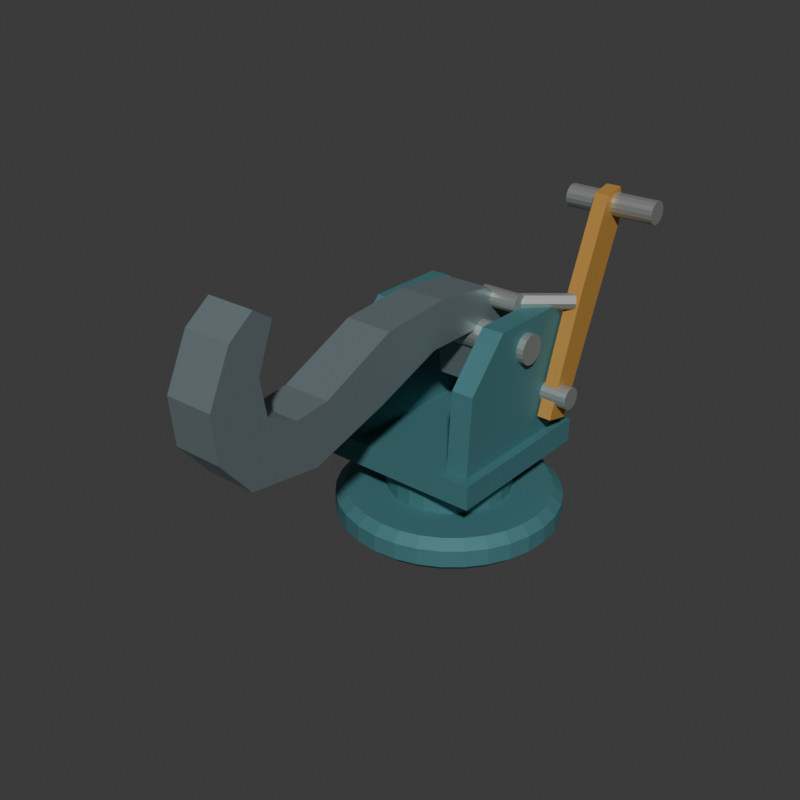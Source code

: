 # Source: source.blend  (saved by Blender 4.3.34; exported with 4.5.12 LTS)
import bpy
from mathutils import Matrix  # noqa: F401  (used for matrix-valued properties, if any)

bpy.ops.wm.read_factory_settings(use_empty=True)
scene = bpy.context.scene
scene.name = 'Scene'

# ---- collections
col_collection = bpy.data.collections.new('Collection'); scene.collection.children.link(col_collection)

# ---- materials (node trees are filled in below, after node groups)
mat_wholehookforgedsteelappearance = bpy.data.materials.new('WholeHookForgedSteelAppearance')
mat_wholehookforgedsteelappearance.diffuse_color = (0.26, 0.33, 0.35, 1.0)
mat_wholepedestalandforkmutedteal = bpy.data.materials.new('WholePedestalAndForkMutedTeal')
mat_wholepedestalandforkmutedteal.diffuse_color = (0.07, 0.22, 0.24, 1.0)
mat_wholeexternaltripleverochre = bpy.data.materials.new('WholeExternalTripLeverOchre')
mat_wholeexternaltripleverochre.diffuse_color = (0.62, 0.33, 0.075, 1.0)
mat_wholepinsandgripsatinsteel = bpy.data.materials.new('WholePinsAndGripSatinSteel')
mat_wholepinsandgripsatinsteel.diffuse_color = (0.48, 0.51, 0.49, 1.0)

# ---- material node trees
mat_wholehookforgedsteelappearance.use_nodes = True; mat_wholehookforgedsteelappearance.node_tree.nodes.clear()
_N = mat_wholehookforgedsteelappearance.node_tree.nodes; _L = mat_wholehookforgedsteelappearance.node_tree.links
n0 = _N.new('ShaderNodeBsdfPrincipled'); n0.name = 'Principled BSDF'; n0.location = (10, 300)
n0.inputs[0].default_value = (0.26, 0.33, 0.35, 1.0)
n0.inputs[1].default_value = 0.65
n0.inputs[2].default_value = 0.55
n1 = _N.new('ShaderNodeOutputMaterial'); n1.name = 'Material Output'; n1.location = (300, 300)
_L.new(n0.outputs[0], n1.inputs[0])
n1.is_active_output = True
mat_wholepedestalandforkmutedteal.use_nodes = True; mat_wholepedestalandforkmutedteal.node_tree.nodes.clear()
_N = mat_wholepedestalandforkmutedteal.node_tree.nodes; _L = mat_wholepedestalandforkmutedteal.node_tree.links
n0 = _N.new('ShaderNodeBsdfPrincipled'); n0.name = 'Principled BSDF'; n0.location = (10, 300)
n0.inputs[0].default_value = (0.07, 0.22, 0.24, 1.0)
n0.inputs[1].default_value = 0.34
n0.inputs[2].default_value = 0.69
n1 = _N.new('ShaderNodeOutputMaterial'); n1.name = 'Material Output'; n1.location = (300, 300)
_L.new(n0.outputs[0], n1.inputs[0])
n1.is_active_output = True
mat_wholeexternaltripleverochre.use_nodes = True; mat_wholeexternaltripleverochre.node_tree.nodes.clear()
_N = mat_wholeexternaltripleverochre.node_tree.nodes; _L = mat_wholeexternaltripleverochre.node_tree.links
n0 = _N.new('ShaderNodeBsdfPrincipled'); n0.name = 'Principled BSDF'; n0.location = (10, 300)
n0.inputs[0].default_value = (0.62, 0.33, 0.075, 1.0)
n0.inputs[1].default_value = 0.42
n0.inputs[2].default_value = 0.62
n1 = _N.new('ShaderNodeOutputMaterial'); n1.name = 'Material Output'; n1.location = (300, 300)
_L.new(n0.outputs[0], n1.inputs[0])
n1.is_active_output = True
mat_wholepinsandgripsatinsteel.use_nodes = True; mat_wholepinsandgripsatinsteel.node_tree.nodes.clear()
_N = mat_wholepinsandgripsatinsteel.node_tree.nodes; _L = mat_wholepinsandgripsatinsteel.node_tree.links
n0 = _N.new('ShaderNodeBsdfPrincipled'); n0.name = 'Principled BSDF'; n0.location = (10, 300)
n0.inputs[0].default_value = (0.48, 0.51, 0.49, 1.0)
n0.inputs[1].default_value = 0.7
n0.inputs[2].default_value = 0.43
n1 = _N.new('ShaderNodeOutputMaterial'); n1.name = 'Material Output'; n1.location = (300, 300)
_L.new(n0.outputs[0], n1.inputs[0])
n1.is_active_output = True

# ---- world
world_world = bpy.data.worlds.new('World'); scene.world = world_world
world_world.use_nodes = True; world_world.node_tree.nodes.clear()
_N = world_world.node_tree.nodes; _L = world_world.node_tree.links
n0 = _N.new('ShaderNodeOutputWorld'); n0.name = 'World Output'; n0.location = (300, 300)
n1 = _N.new('ShaderNodeBackground'); n1.name = 'Background'; n1.location = (10, 300)
n1.inputs[0].default_value = (0.05088, 0.05088, 0.05088, 1.0)
_L.new(n1.outputs[0], n0.inputs[0])
n0.is_active_output = True
world_world.color = (0.05088, 0.05088, 0.05088)
world_world.sun_shadow_jitter_overblur = 0.0

# ---- meshes
me_wholebroadcirculargroundplatemesh = bpy.data.meshes.new('WholeBroadCircularGroundPlateMesh')
me_wholebroadcirculargroundplatemesh.from_pydata([(-0.04, 0.425, 0.0), (0.47, 0.425, 0.0), (0.4602, 0.5245, 0.0), (0.4312, 0.6202, 0.0), (0.384, 0.7083, 0.0), (0.3206, 0.7856, 0.0), (0.2433, 0.849, 0.0), (0.1552, 0.8962, 0.0), (0.0595, 0.9252, 0.0), (-0.04, 0.935, 0.0), (-0.1395, 0.9252, 0.0), (-0.2352, 0.8962, 0.0), (-0.3233, 0.849, 0.0), (-0.4006, 0.7856, 0.0), (-0.464, 0.7083, 0.0), (-0.5112, 0.6202, 0.0), (-0.5402, 0.5245, 0.0), (-0.55, 0.425, 0.0), (-0.5402, 0.3255, 0.0), (-0.5112, 0.2298, 0.0), (-0.464, 0.1417, 0.0), (-0.4006, 0.06438, 0.0), (-0.3233, 0.0009505, 0.0), (-0.2352, -0.04618, 0.0), (-0.1395, -0.0752, 0.0), (-0.04, -0.085, 0.0), (0.0595, -0.0752, 0.0), (0.1552, -0.04618, 0.0), (0.2433, 0.0009505, 0.0), (0.3206, 0.06438, 0.0), (0.384, 0.1417, 0.0), (0.4312, 0.2298, 0.0), (0.4602, 0.3255, 0.0), (0.52, 0.425, 0.045), (0.5092, 0.5343, 0.045), (0.4774, 0.6393, 0.045), (0.4256, 0.7361, 0.045), (0.356, 0.821, 0.045), (0.2711, 0.8906, 0.045), (0.1743, 0.9424, 0.045), (0.06925, 0.9742, 0.045), (-0.04, 0.985, 0.045), (-0.1493, 0.9742, 0.045), (-0.2543, 0.9424, 0.045), (-0.3511, 0.8906, 0.045), (-0.436, 0.821, 0.045), (-0.5056, 0.7361, 0.045), (-0.5574, 0.6393, 0.045), (-0.5892, 0.5343, 0.045), (-0.6, 0.425, 0.045), (-0.5892, 0.3157, 0.045), (-0.5574, 0.2107, 0.045), (-0.5056, 0.1139, 0.045), (-0.436, 0.02902, 0.045), (-0.3511, -0.04062, 0.045), (-0.2543, -0.09237, 0.045), (-0.1493, -0.1242, 0.045), (-0.04, -0.135, 0.045), (0.06925, -0.1242, 0.045), (0.1743, -0.09237, 0.045), (0.2711, -0.04062, 0.045), (0.356, 0.02902, 0.045), (0.4256, 0.1139, 0.045), (0.4774, 0.2107, 0.045), (0.5092, 0.3157, 0.045), (0.52, 0.425, 0.13), (0.5092, 0.5343, 0.13), (0.4774, 0.6393, 0.13), (0.4256, 0.7361, 0.13), (0.356, 0.821, 0.13), (0.2711, 0.8906, 0.13), (0.1743, 0.9424, 0.13), (0.06925, 0.9742, 0.13), (-0.04, 0.985, 0.13), (-0.1493, 0.9742, 0.13), (-0.2543, 0.9424, 0.13), (-0.3511, 0.8906, 0.13), (-0.436, 0.821, 0.13), (-0.5056, 0.7361, 0.13), (-0.5574, 0.6393, 0.13), (-0.5892, 0.5343, 0.13), (-0.6, 0.425, 0.13), (-0.5892, 0.3157, 0.13), (-0.5574, 0.2107, 0.13), (-0.5056, 0.1139, 0.13), (-0.436, 0.02902, 0.13), (-0.3511, -0.04062, 0.13), (-0.2543, -0.09237, 0.13), (-0.1493, -0.1242, 0.13), (-0.04, -0.135, 0.13), (0.06925, -0.1242, 0.13), (0.1743, -0.09237, 0.13), (0.2711, -0.04062, 0.13), (0.356, 0.02902, 0.13), (0.4256, 0.1139, 0.13), (0.4774, 0.2107, 0.13), (0.5092, 0.3157, 0.13), (0.47, 0.425, 0.17), (0.4602, 0.5245, 0.17), (0.4312, 0.6202, 0.17), (0.384, 0.7083, 0.17), (0.3206, 0.7856, 0.17), (0.2433, 0.849, 0.17), (0.1552, 0.8962, 0.17), (0.0595, 0.9252, 0.17), (-0.04, 0.935, 0.17), (-0.1395, 0.9252, 0.17), (-0.2352, 0.8962, 0.17), (-0.3233, 0.849, 0.17), (-0.4006, 0.7856, 0.17), (-0.464, 0.7083, 0.17), (-0.5112, 0.6202, 0.17), (-0.5402, 0.5245, 0.17), (-0.55, 0.425, 0.17), (-0.5402, 0.3255, 0.17), (-0.5112, 0.2298, 0.17), (-0.464, 0.1417, 0.17), (-0.4006, 0.06438, 0.17), (-0.3233, 0.0009505, 0.17), (-0.2352, -0.04618, 0.17), (-0.1395, -0.0752, 0.17), (-0.04, -0.085, 0.17), (0.0595, -0.0752, 0.17), (0.1552, -0.04618, 0.17), (0.2433, 0.0009505, 0.17), (0.3206, 0.06438, 0.17), (0.384, 0.1417, 0.17), (0.4312, 0.2298, 0.17), (0.4602, 0.3255, 0.17), (-0.04, 0.425, 0.17)], [], [(0, 2, 1), (0, 3, 2), (0, 4, 3), (0, 5, 4), (0, 6, 5), (0, 7, 6), (0, 8, 7), (0, 9, 8), (0, 10, 9), (0, 11, 10), (0, 12, 11), (0, 13, 12), (0, 14, 13), (0, 15, 14), (0, 16, 15), (0, 17, 16), (0, 18, 17), (0, 19, 18), (0, 20, 19), (0, 21, 20), (0, 22, 21), (0, 23, 22), (0, 24, 23), (0, 25, 24), (0, 26, 25), (0, 27, 26), (0, 28, 27), (0, 29, 28), (0, 30, 29), (0, 31, 30), (0, 32, 31), (0, 1, 32), (1, 34, 33), (1, 2, 34), (2, 35, 34), (2, 3, 35), (3, 36, 35), (3, 4, 36), (4, 37, 36), (4, 5, 37), (5, 38, 37), (5, 6, 38), (6, 39, 38), (6, 7, 39), (7, 40, 39), (7, 8, 40), (8, 41, 40), (8, 9, 41), (9, 42, 41), (9, 10, 42), (10, 43, 42), (10, 11, 43), (11, 44, 43), (11, 12, 44), (12, 45, 44), (12, 13, 45), (13, 46, 45), (13, 14, 46), (14, 47, 46), (14, 15, 47), (15, 48, 47), (15, 16, 48), (16, 49, 48), (16, 17, 49), (17, 50, 49), (17, 18, 50), (18, 51, 50), (18, 19, 51), (19, 52, 51), (19, 20, 52), (20, 53, 52), (20, 21, 53), (21, 54, 53), (21, 22, 54), (22, 55, 54), (22, 23, 55), (23, 56, 55), (23, 24, 56), (24, 57, 56), (24, 25, 57), (25, 58, 57), (25, 26, 58), (26, 59, 58), (26, 27, 59), (27, 60, 59), (27, 28, 60), (28, 61, 60), (28, 29, 61), (29, 62, 61), (29, 30, 62), (30, 63, 62), (30, 31, 63), (31, 64, 63), (31, 32, 64), (32, 33, 64), (32, 1, 33), (33, 66, 65), (33, 34, 66), (34, 67, 66), (34, 35, 67), (35, 68, 67), (35, 36, 68), (36, 69, 68), (36, 37, 69), (37, 70, 69), (37, 38, 70), (38, 71, 70), (38, 39, 71), (39, 72, 71), (39, 40, 72), (40, 73, 72), (40, 41, 73), (41, 74, 73), (41, 42, 74), (42, 75, 74), (42, 43, 75), (43, 76, 75), (43, 44, 76), (44, 77, 76), (44, 45, 77), (45, 78, 77), (45, 46, 78), (46, 79, 78), (46, 47, 79), (47, 80, 79), (47, 48, 80), (48, 81, 80), (48, 49, 81), (49, 82, 81), (49, 50, 82), (50, 83, 82), (50, 51, 83), (51, 84, 83), (51, 52, 84), (52, 85, 84), (52, 53, 85), (53, 86, 85), (53, 54, 86), (54, 87, 86), (54, 55, 87), (55, 88, 87), (55, 56, 88), (56, 89, 88), (56, 57, 89), (57, 90, 89), (57, 58, 90), (58, 91, 90), (58, 59, 91), (59, 92, 91), (59, 60, 92), (60, 93, 92), (60, 61, 93), (61, 94, 93), (61, 62, 94), (62, 95, 94), (62, 63, 95), (63, 96, 95), (63, 64, 96), (64, 65, 96), (64, 33, 65), (65, 98, 97), (65, 66, 98), (66, 99, 98), (66, 67, 99), (67, 100, 99), (67, 68, 100), (68, 101, 100), (68, 69, 101), (69, 102, 101), (69, 70, 102), (70, 103, 102), (70, 71, 103), (71, 104, 103), (71, 72, 104), (72, 105, 104), (72, 73, 105), (73, 106, 105), (73, 74, 106), (74, 107, 106), (74, 75, 107), (75, 108, 107), (75, 76, 108), (76, 109, 108), (76, 77, 109), (77, 110, 109), (77, 78, 110), (78, 111, 110), (78, 79, 111), (79, 112, 111), (79, 80, 112), (80, 113, 112), (80, 81, 113), (81, 114, 113), (81, 82, 114), (82, 115, 114), (82, 83, 115), (83, 116, 115), (83, 84, 116), (84, 117, 116), (84, 85, 117), (85, 118, 117), (85, 86, 118), (86, 119, 118), (86, 87, 119), (87, 120, 119), (87, 88, 120), (88, 121, 120), (88, 89, 121), (89, 122, 121), (89, 90, 122), (90, 123, 122), (90, 91, 123), (91, 124, 123), (91, 92, 124), (92, 125, 124), (92, 93, 125), (93, 126, 125), (93, 94, 126), (94, 127, 126), (94, 95, 127), (95, 128, 127), (95, 96, 128), (96, 97, 128), (96, 65, 97), (97, 98, 129), (98, 99, 129), (99, 100, 129), (100, 101, 129), (101, 102, 129), (102, 103, 129), (103, 104, 129), (104, 105, 129), (105, 106, 129), (106, 107, 129), (107, 108, 129), (108, 109, 129), (109, 110, 129), (110, 111, 129), (111, 112, 129), (112, 113, 129), (113, 114, 129), (114, 115, 129), (115, 116, 129), (116, 117, 129), (117, 118, 129), (118, 119, 129), (119, 120, 129), (120, 121, 129), (121, 122, 129), (122, 123, 129), (123, 124, 129), (124, 125, 129), (125, 126, 129), (126, 127, 129), (127, 128, 129), (128, 97, 129)])
me_wholebroadcirculargroundplatemesh.polygons.foreach_set('material_index', [1, 1, 1, 1, 1, 1, 1, 1, 1, 1, 1, 1, 1, 1, 1, 1, 1, 1, 1, 1, 1, 1, 1, 1, 1, 1, 1, 1, 1, 1, 1, 1, 1, 1, 1, 1, 1, 1, 1, 1, 1, 1, 1, 1, 1, 1, 1, 1, 1, 1, 1, 1, 1, 1, 1, 1, 1, 1, 1, 1, 1, 1, 1, 1, 1, 1, 1, 1, 1, 1, 1, 1, 1, 1, 1, 1, 1, 1, 1, 1, 1, 1, 1, 1, 1, 1, 1, 1, 1, 1, 1, 1, 1, 1, 1, 1, 1, 1, 1, 1, 1, 1, 1, 1, 1, 1, 1, 1, 1, 1, 1, 1, 1, 1, 1, 1, 1, 1, 1, 1, 1, 1, 1, 1, 1, 1, 1, 1, 1, 1, 1, 1, 1, 1, 1, 1, 1, 1, 1, 1, 1, 1, 1, 1, 1, 1, 1, 1, 1, 1, 1, 1, 1, 1, 1, 1, 1, 1, 1, 1, 1, 1, 1, 1, 1, 1, 1, 1, 1, 1, 1, 1, 1, 1, 1, 1, 1, 1, 1, 1, 1, 1, 1, 1, 1, 1, 1, 1, 1, 1, 1, 1, 1, 1, 1, 1, 1, 1, 1, 1, 1, 1, 1, 1, 1, 1, 1, 1, 1, 1, 1, 1, 1, 1, 1, 1, 1, 1, 1, 1, 1, 1, 1, 1, 1, 1, 1, 1, 1, 1, 1, 1, 1, 1, 1, 1, 1, 1, 1, 1, 1, 1, 1, 1, 1, 1, 1, 1, 1, 1, 1, 1, 1, 1, 1, 1])
me_wholebroadcirculargroundplatemesh.materials.append(mat_wholehookforgedsteelappearance)
me_wholebroadcirculargroundplatemesh.materials.append(mat_wholepedestalandforkmutedteal)
me_wholebroadcirculargroundplatemesh.materials.append(mat_wholeexternaltripleverochre)
me_wholebroadcirculargroundplatemesh.materials.append(mat_wholepinsandgripsatinsteel)
me_wholebroadcirculargroundplatemesh.update()
me_wholeraisedpedestalneckmesh = bpy.data.meshes.new('WholeRaisedPedestalNeckMesh')
me_wholeraisedpedestalneckmesh.from_pydata([(-0.04, 0.425, 0.15), (0.27, 0.425, 0.15), (0.2594, 0.5052, 0.15), (0.2285, 0.58, 0.15), (0.1792, 0.6442, 0.15), (0.115, 0.6935, 0.15), (0.04023, 0.7244, 0.15), (-0.04, 0.735, 0.15), (-0.1202, 0.7244, 0.15), (-0.195, 0.6935, 0.15), (-0.2592, 0.6442, 0.15), (-0.3085, 0.58, 0.15), (-0.3394, 0.5052, 0.15), (-0.35, 0.425, 0.15), (-0.3394, 0.3448, 0.15), (-0.3085, 0.27, 0.15), (-0.2592, 0.2058, 0.15), (-0.195, 0.1565, 0.15), (-0.1202, 0.1256, 0.15), (-0.04, 0.115, 0.15), (0.04023, 0.1256, 0.15), (0.115, 0.1565, 0.15), (0.1792, 0.2058, 0.15), (0.2285, 0.27, 0.15), (0.2594, 0.3448, 0.15), (0.27, 0.425, 0.35), (0.2594, 0.5052, 0.35), (0.2285, 0.58, 0.35), (0.1792, 0.6442, 0.35), (0.115, 0.6935, 0.35), (0.04023, 0.7244, 0.35), (-0.04, 0.735, 0.35), (-0.1202, 0.7244, 0.35), (-0.195, 0.6935, 0.35), (-0.2592, 0.6442, 0.35), (-0.3085, 0.58, 0.35), (-0.3394, 0.5052, 0.35), (-0.35, 0.425, 0.35), (-0.3394, 0.3448, 0.35), (-0.3085, 0.27, 0.35), (-0.2592, 0.2058, 0.35), (-0.195, 0.1565, 0.35), (-0.1202, 0.1256, 0.35), (-0.04, 0.115, 0.35), (0.04023, 0.1256, 0.35), (0.115, 0.1565, 0.35), (0.1792, 0.2058, 0.35), (0.2285, 0.27, 0.35), (0.2594, 0.3448, 0.35), (0.34, 0.425, 0.4), (0.3271, 0.5234, 0.4), (0.2891, 0.615, 0.4), (0.2287, 0.6937, 0.4), (0.15, 0.7541, 0.4), (0.05835, 0.7921, 0.4), (-0.04, 0.805, 0.4), (-0.1384, 0.7921, 0.4), (-0.23, 0.7541, 0.4), (-0.3087, 0.6937, 0.4), (-0.3691, 0.615, 0.4), (-0.4071, 0.5234, 0.4), (-0.42, 0.425, 0.4), (-0.4071, 0.3266, 0.4), (-0.3691, 0.235, 0.4), (-0.3087, 0.1563, 0.4), (-0.23, 0.09591, 0.4), (-0.1384, 0.05795, 0.4), (-0.04, 0.045, 0.4), (0.05835, 0.05795, 0.4), (0.15, 0.09591, 0.4), (0.2287, 0.1563, 0.4), (0.2891, 0.235, 0.4), (0.3271, 0.3266, 0.4), (-0.04, 0.425, 0.4)], [], [(0, 2, 1), (0, 3, 2), (0, 4, 3), (0, 5, 4), (0, 6, 5), (0, 7, 6), (0, 8, 7), (0, 9, 8), (0, 10, 9), (0, 11, 10), (0, 12, 11), (0, 13, 12), (0, 14, 13), (0, 15, 14), (0, 16, 15), (0, 17, 16), (0, 18, 17), (0, 19, 18), (0, 20, 19), (0, 21, 20), (0, 22, 21), (0, 23, 22), (0, 24, 23), (0, 1, 24), (1, 26, 25), (1, 2, 26), (2, 27, 26), (2, 3, 27), (3, 28, 27), (3, 4, 28), (4, 29, 28), (4, 5, 29), (5, 30, 29), (5, 6, 30), (6, 31, 30), (6, 7, 31), (7, 32, 31), (7, 8, 32), (8, 33, 32), (8, 9, 33), (9, 34, 33), (9, 10, 34), (10, 35, 34), (10, 11, 35), (11, 36, 35), (11, 12, 36), (12, 37, 36), (12, 13, 37), (13, 38, 37), (13, 14, 38), (14, 39, 38), (14, 15, 39), (15, 40, 39), (15, 16, 40), (16, 41, 40), (16, 17, 41), (17, 42, 41), (17, 18, 42), (18, 43, 42), (18, 19, 43), (19, 44, 43), (19, 20, 44), (20, 45, 44), (20, 21, 45), (21, 46, 45), (21, 22, 46), (22, 47, 46), (22, 23, 47), (23, 48, 47), (23, 24, 48), (24, 25, 48), (24, 1, 25), (25, 50, 49), (25, 26, 50), (26, 51, 50), (26, 27, 51), (27, 52, 51), (27, 28, 52), (28, 53, 52), (28, 29, 53), (29, 54, 53), (29, 30, 54), (30, 55, 54), (30, 31, 55), (31, 56, 55), (31, 32, 56), (32, 57, 56), (32, 33, 57), (33, 58, 57), (33, 34, 58), (34, 59, 58), (34, 35, 59), (35, 60, 59), (35, 36, 60), (36, 61, 60), (36, 37, 61), (37, 62, 61), (37, 38, 62), (38, 63, 62), (38, 39, 63), (39, 64, 63), (39, 40, 64), (40, 65, 64), (40, 41, 65), (41, 66, 65), (41, 42, 66), (42, 67, 66), (42, 43, 67), (43, 68, 67), (43, 44, 68), (44, 69, 68), (44, 45, 69), (45, 70, 69), (45, 46, 70), (46, 71, 70), (46, 47, 71), (47, 72, 71), (47, 48, 72), (48, 49, 72), (48, 25, 49), (49, 50, 73), (50, 51, 73), (51, 52, 73), (52, 53, 73), (53, 54, 73), (54, 55, 73), (55, 56, 73), (56, 57, 73), (57, 58, 73), (58, 59, 73), (59, 60, 73), (60, 61, 73), (61, 62, 73), (62, 63, 73), (63, 64, 73), (64, 65, 73), (65, 66, 73), (66, 67, 73), (67, 68, 73), (68, 69, 73), (69, 70, 73), (70, 71, 73), (71, 72, 73), (72, 49, 73)])
me_wholeraisedpedestalneckmesh.polygons.foreach_set('material_index', [1, 1, 1, 1, 1, 1, 1, 1, 1, 1, 1, 1, 1, 1, 1, 1, 1, 1, 1, 1, 1, 1, 1, 1, 1, 1, 1, 1, 1, 1, 1, 1, 1, 1, 1, 1, 1, 1, 1, 1, 1, 1, 1, 1, 1, 1, 1, 1, 1, 1, 1, 1, 1, 1, 1, 1, 1, 1, 1, 1, 1, 1, 1, 1, 1, 1, 1, 1, 1, 1, 1, 1, 1, 1, 1, 1, 1, 1, 1, 1, 1, 1, 1, 1, 1, 1, 1, 1, 1, 1, 1, 1, 1, 1, 1, 1, 1, 1, 1, 1, 1, 1, 1, 1, 1, 1, 1, 1, 1, 1, 1, 1, 1, 1, 1, 1, 1, 1, 1, 1, 1, 1, 1, 1, 1, 1, 1, 1, 1, 1, 1, 1, 1, 1, 1, 1, 1, 1, 1, 1, 1, 1, 1, 1])
me_wholeraisedpedestalneckmesh.materials.append(mat_wholehookforgedsteelappearance)
me_wholeraisedpedestalneckmesh.materials.append(mat_wholepedestalandforkmutedteal)
me_wholeraisedpedestalneckmesh.materials.append(mat_wholeexternaltripleverochre)
me_wholeraisedpedestalneckmesh.materials.append(mat_wholepinsandgripsatinsteel)
me_wholeraisedpedestalneckmesh.update()
me_wholeforkcrossbasemesh = bpy.data.meshes.new('WholeForkCrossBaseMesh')
me_wholeforkcrossbasemesh.from_pydata([(-0.44, 0.025, 0.35), (0.36, 0.025, 0.35), (-0.44, 0.855, 0.35), (0.36, 0.855, 0.35), (-0.44, 0.025, 0.47), (0.36, 0.025, 0.47), (-0.44, 0.855, 0.47), (0.36, 0.855, 0.47)], [], [(0, 2, 3), (0, 3, 1), (4, 5, 7), (4, 7, 6), (0, 1, 5), (0, 5, 4), (2, 6, 7), (2, 7, 3), (0, 4, 6), (0, 6, 2), (1, 3, 7), (1, 7, 5)])
me_wholeforkcrossbasemesh.polygons.foreach_set('material_index', [1, 1, 1, 1, 1, 1, 1, 1, 1, 1, 1, 1])
me_wholeforkcrossbasemesh.materials.append(mat_wholehookforgedsteelappearance)
me_wholeforkcrossbasemesh.materials.append(mat_wholepedestalandforkmutedteal)
me_wholeforkcrossbasemesh.materials.append(mat_wholeexternaltripleverochre)
me_wholeforkcrossbasemesh.materials.append(mat_wholepinsandgripsatinsteel)
me_wholeforkcrossbasemesh.update()
me_wholerootedforkcheekleftmesh = bpy.data.meshes.new('WholeRootedForkCheekLeftMesh')
me_wholerootedforkcheekleftmesh.from_pydata([(-0.395, 0.075, 0.43), (-0.395, 0.785, 0.43), (-0.395, 0.855, 0.61), (-0.395, 0.855, 0.91), (-0.395, 0.725, 1.09), (-0.395, 0.315, 1.09), (-0.395, 0.105, 0.86), (-0.285, 0.075, 0.43), (-0.285, 0.785, 0.43), (-0.285, 0.855, 0.61), (-0.285, 0.855, 0.91), (-0.285, 0.725, 1.09), (-0.285, 0.315, 1.09), (-0.285, 0.105, 0.86)], [], [(6, 1, 0), (8, 13, 7), (6, 2, 1), (9, 13, 8), (6, 3, 2), (10, 13, 9), (6, 4, 3), (11, 13, 10), (4, 6, 5), (13, 11, 12), (0, 1, 8), (0, 8, 7), (1, 2, 9), (1, 9, 8), (2, 3, 10), (2, 10, 9), (3, 4, 11), (3, 11, 10), (4, 5, 12), (4, 12, 11), (5, 6, 13), (5, 13, 12), (6, 0, 7), (6, 7, 13)])
me_wholerootedforkcheekleftmesh.polygons.foreach_set('material_index', [1, 1, 1, 1, 1, 1, 1, 1, 1, 1, 1, 1, 1, 1, 1, 1, 1, 1, 1, 1, 1, 1, 1, 1])
me_wholerootedforkcheekleftmesh.materials.append(mat_wholehookforgedsteelappearance)
me_wholerootedforkcheekleftmesh.materials.append(mat_wholepedestalandforkmutedteal)
me_wholerootedforkcheekleftmesh.materials.append(mat_wholeexternaltripleverochre)
me_wholerootedforkcheekleftmesh.materials.append(mat_wholepinsandgripsatinsteel)
me_wholerootedforkcheekleftmesh.update()
me_wholerootedforkcheekrightmesh = bpy.data.meshes.new('WholeRootedForkCheekRightMesh')
me_wholerootedforkcheekrightmesh.from_pydata([(0.205, 0.075, 0.43), (0.205, 0.785, 0.43), (0.205, 0.855, 0.61), (0.205, 0.855, 0.91), (0.205, 0.725, 1.09), (0.205, 0.315, 1.09), (0.205, 0.105, 0.86), (0.315, 0.075, 0.43), (0.315, 0.785, 0.43), (0.315, 0.855, 0.61), (0.315, 0.855, 0.91), (0.315, 0.725, 1.09), (0.315, 0.315, 1.09), (0.315, 0.105, 0.86)], [], [(6, 1, 0), (8, 13, 7), (6, 2, 1), (9, 13, 8), (6, 3, 2), (10, 13, 9), (6, 4, 3), (11, 13, 10), (4, 6, 5), (13, 11, 12), (0, 1, 8), (0, 8, 7), (1, 2, 9), (1, 9, 8), (2, 3, 10), (2, 10, 9), (3, 4, 11), (3, 11, 10), (4, 5, 12), (4, 12, 11), (5, 6, 13), (5, 13, 12), (6, 0, 7), (6, 7, 13)])
me_wholerootedforkcheekrightmesh.polygons.foreach_set('material_index', [1, 1, 1, 1, 1, 1, 1, 1, 1, 1, 1, 1, 1, 1, 1, 1, 1, 1, 1, 1, 1, 1, 1, 1])
me_wholerootedforkcheekrightmesh.materials.append(mat_wholehookforgedsteelappearance)
me_wholerootedforkcheekrightmesh.materials.append(mat_wholepedestalandforkmutedteal)
me_wholerootedforkcheekrightmesh.materials.append(mat_wholeexternaltripleverochre)
me_wholerootedforkcheekrightmesh.materials.append(mat_wholepinsandgripsatinsteel)
me_wholerootedforkcheekrightmesh.update()
me_wholebroadreturninghookmesh = bpy.data.meshes.new('WholeBroadReturningHookMesh')
me_wholebroadreturninghookmesh.from_pydata([(-0.155, 0.495, 0.7), (-0.155, 0.645, 0.76), (-0.155, 0.765, 0.91), (-0.155, 0.745, 1.04), (-0.155, 0.525, 1.18), (-0.155, 0.195, 1.22), (-0.155, -0.155, 1.19), (-0.155, -0.535, 1.02), (-0.155, -0.705, 1.0), (-0.155, -0.855, 1.08), (-0.155, -0.885, 1.25), (-0.155, -0.805, 1.46), (-0.155, -0.895, 1.52), (-0.155, -1.015, 1.43), (-0.155, -1.125, 1.2), (-0.155, -1.105, 0.98), (-0.155, -0.955, 0.8), (-0.155, -0.605, 0.75), (-0.155, -0.205, 0.87), (-0.155, 0.145, 1.0), (-0.155, 0.445, 1.0), (0.075, 0.495, 0.7), (0.075, 0.645, 0.76), (0.075, 0.765, 0.91), (0.075, 0.745, 1.04), (0.075, 0.525, 1.18), (0.075, 0.195, 1.22), (0.075, -0.155, 1.19), (0.075, -0.535, 1.02), (0.075, -0.705, 1.0), (0.075, -0.855, 1.08), (0.075, -0.885, 1.25), (0.075, -0.805, 1.46), (0.075, -0.895, 1.52), (0.075, -1.015, 1.43), (0.075, -1.125, 1.2), (0.075, -1.105, 0.98), (0.075, -0.955, 0.8), (0.075, -0.605, 0.75), (0.075, -0.205, 0.87), (0.075, 0.145, 1.0), (0.075, 0.445, 1.0)], [], [(20, 1, 0), (22, 41, 21), (20, 2, 1), (23, 41, 22), (20, 3, 2), (24, 41, 23), (20, 4, 3), (25, 41, 24), (20, 5, 4), (26, 41, 25), (20, 6, 5), (27, 41, 26), (20, 7, 6), (28, 41, 27), (10, 12, 11), (33, 31, 32), (10, 13, 12), (34, 31, 33), (9, 13, 10), (34, 30, 31), (9, 14, 13), (35, 30, 34), (8, 14, 9), (35, 29, 30), (8, 15, 14), (36, 29, 35), (8, 16, 15), (37, 29, 36), (7, 16, 8), (37, 28, 29), (7, 17, 16), (38, 28, 37), (7, 18, 17), (39, 28, 38), (7, 19, 18), (40, 28, 39), (7, 20, 19), (41, 28, 40), (0, 1, 22), (0, 22, 21), (1, 2, 23), (1, 23, 22), (2, 3, 24), (2, 24, 23), (3, 4, 25), (3, 25, 24), (4, 5, 26), (4, 26, 25), (5, 6, 27), (5, 27, 26), (6, 7, 28), (6, 28, 27), (7, 8, 29), (7, 29, 28), (8, 9, 30), (8, 30, 29), (9, 10, 31), (9, 31, 30), (10, 11, 32), (10, 32, 31), (11, 12, 33), (11, 33, 32), (12, 13, 34), (12, 34, 33), (13, 14, 35), (13, 35, 34), (14, 15, 36), (14, 36, 35), (15, 16, 37), (15, 37, 36), (16, 17, 38), (16, 38, 37), (17, 18, 39), (17, 39, 38), (18, 19, 40), (18, 40, 39), (19, 20, 41), (19, 41, 40), (20, 0, 21), (20, 21, 41)])
me_wholebroadreturninghookmesh.materials.append(mat_wholehookforgedsteelappearance)
me_wholebroadreturninghookmesh.materials.append(mat_wholepedestalandforkmutedteal)
me_wholebroadreturninghookmesh.materials.append(mat_wholeexternaltripleverochre)
me_wholebroadreturninghookmesh.materials.append(mat_wholepinsandgripsatinsteel)
me_wholebroadreturninghookmesh.update()
me_wholetransversehookrootpinmesh = bpy.data.meshes.new('WholeTransverseHookRootPinMesh')
me_wholetransversehookrootpinmesh.from_pydata([(-0.43, 0.495, 1.033), (-0.43, 0.4724, 1.029), (-0.43, 0.4521, 1.019), (-0.43, 0.4359, 1.003), (-0.43, 0.4256, 0.9826), (-0.43, 0.422, 0.96), (-0.43, 0.4256, 0.9374), (-0.43, 0.4359, 0.9171), (-0.43, 0.4521, 0.9009), (-0.43, 0.4724, 0.8906), (-0.43, 0.495, 0.887), (-0.43, 0.5176, 0.8906), (-0.43, 0.5379, 0.9009), (-0.43, 0.5541, 0.9171), (-0.43, 0.5644, 0.9374), (-0.43, 0.568, 0.96), (-0.43, 0.5644, 0.9826), (-0.43, 0.5541, 1.003), (-0.43, 0.5379, 1.019), (-0.43, 0.5176, 1.029), (0.35, 0.495, 1.033), (0.35, 0.4724, 1.029), (0.35, 0.4521, 1.019), (0.35, 0.4359, 1.003), (0.35, 0.4256, 0.9826), (0.35, 0.422, 0.96), (0.35, 0.4256, 0.9374), (0.35, 0.4359, 0.9171), (0.35, 0.4521, 0.9009), (0.35, 0.4724, 0.8906), (0.35, 0.495, 0.887), (0.35, 0.5176, 0.8906), (0.35, 0.5379, 0.9009), (0.35, 0.5541, 0.9171), (0.35, 0.5644, 0.9374), (0.35, 0.568, 0.96), (0.35, 0.5644, 0.9826), (0.35, 0.5541, 1.003), (0.35, 0.5379, 1.019), (0.35, 0.5176, 1.029), (-0.43, 0.495, 0.96), (0.35, 0.495, 0.96)], [], [(0, 1, 21), (0, 21, 20), (1, 2, 22), (1, 22, 21), (2, 3, 23), (2, 23, 22), (3, 4, 24), (3, 24, 23), (4, 5, 25), (4, 25, 24), (5, 6, 26), (5, 26, 25), (6, 7, 27), (6, 27, 26), (7, 8, 28), (7, 28, 27), (8, 9, 29), (8, 29, 28), (9, 10, 30), (9, 30, 29), (10, 11, 31), (10, 31, 30), (11, 12, 32), (11, 32, 31), (12, 13, 33), (12, 33, 32), (13, 14, 34), (13, 34, 33), (14, 15, 35), (14, 35, 34), (15, 16, 36), (15, 36, 35), (16, 17, 37), (16, 37, 36), (17, 18, 38), (17, 38, 37), (18, 19, 39), (18, 39, 38), (19, 0, 20), (19, 20, 39), (40, 1, 0), (40, 2, 1), (40, 3, 2), (40, 4, 3), (40, 5, 4), (40, 6, 5), (40, 7, 6), (40, 8, 7), (40, 9, 8), (40, 10, 9), (40, 11, 10), (40, 12, 11), (40, 13, 12), (40, 14, 13), (40, 15, 14), (40, 16, 15), (40, 17, 16), (40, 18, 17), (40, 19, 18), (40, 0, 19), (41, 20, 21), (41, 21, 22), (41, 22, 23), (41, 23, 24), (41, 24, 25), (41, 25, 26), (41, 26, 27), (41, 27, 28), (41, 28, 29), (41, 29, 30), (41, 30, 31), (41, 31, 32), (41, 32, 33), (41, 33, 34), (41, 34, 35), (41, 35, 36), (41, 36, 37), (41, 37, 38), (41, 38, 39), (41, 39, 20)])
me_wholetransversehookrootpinmesh.polygons.foreach_set('material_index', [3, 3, 3, 3, 3, 3, 3, 3, 3, 3, 3, 3, 3, 3, 3, 3, 3, 3, 3, 3, 3, 3, 3, 3, 3, 3, 3, 3, 3, 3, 3, 3, 3, 3, 3, 3, 3, 3, 3, 3, 3, 3, 3, 3, 3, 3, 3, 3, 3, 3, 3, 3, 3, 3, 3, 3, 3, 3, 3, 3, 3, 3, 3, 3, 3, 3, 3, 3, 3, 3, 3, 3, 3, 3, 3, 3, 3, 3, 3, 3])
me_wholetransversehookrootpinmesh.materials.append(mat_wholehookforgedsteelappearance)
me_wholetransversehookrootpinmesh.materials.append(mat_wholepedestalandforkmutedteal)
me_wholetransversehookrootpinmesh.materials.append(mat_wholeexternaltripleverochre)
me_wholetransversehookrootpinmesh.materials.append(mat_wholepinsandgripsatinsteel)
me_wholetransversehookrootpinmesh.update()
me_wholeexternalsidetriplevermesh = bpy.data.meshes.new('WholeExternalSideTripLeverMesh')
me_wholeexternalsidetriplevermesh.from_pydata([(0.325, 0.615, 0.57), (0.325, 0.735, 0.54), (0.325, 1.125, 1.47), (0.325, 1.085, 1.58), (0.325, 0.985, 1.56), (0.325, 0.815, 1.15), (0.325, 0.705, 0.84), (0.395, 0.615, 0.57), (0.395, 0.735, 0.54), (0.395, 1.125, 1.47), (0.395, 1.085, 1.58), (0.395, 0.985, 1.56), (0.395, 0.815, 1.15), (0.395, 0.705, 0.84)], [], [(6, 1, 0), (8, 13, 7), (6, 2, 1), (9, 13, 8), (6, 3, 2), (10, 13, 9), (6, 4, 3), (11, 13, 10), (4, 6, 5), (13, 11, 12), (0, 1, 8), (0, 8, 7), (1, 2, 9), (1, 9, 8), (2, 3, 10), (2, 10, 9), (3, 4, 11), (3, 11, 10), (4, 5, 12), (4, 12, 11), (5, 6, 13), (5, 13, 12), (6, 0, 7), (6, 7, 13)])
me_wholeexternalsidetriplevermesh.polygons.foreach_set('material_index', [2, 2, 2, 2, 2, 2, 2, 2, 2, 2, 2, 2, 2, 2, 2, 2, 2, 2, 2, 2, 2, 2, 2, 2])
me_wholeexternalsidetriplevermesh.materials.append(mat_wholehookforgedsteelappearance)
me_wholeexternalsidetriplevermesh.materials.append(mat_wholepedestalandforkmutedteal)
me_wholeexternalsidetriplevermesh.materials.append(mat_wholeexternaltripleverochre)
me_wholeexternalsidetriplevermesh.materials.append(mat_wholepinsandgripsatinsteel)
me_wholeexternalsidetriplevermesh.update()
me_wholetripleverrootpinmesh = bpy.data.meshes.new('WholeTripLeverRootPinMesh')
me_wholetripleverrootpinmesh.from_pydata([(0.21, 0.695, 0.725), (0.21, 0.674, 0.7208), (0.21, 0.6561, 0.7089), (0.21, 0.6442, 0.691), (0.21, 0.64, 0.67), (0.21, 0.6442, 0.649), (0.21, 0.6561, 0.6311), (0.21, 0.674, 0.6192), (0.21, 0.695, 0.615), (0.21, 0.716, 0.6192), (0.21, 0.7339, 0.6311), (0.21, 0.7458, 0.649), (0.21, 0.75, 0.67), (0.21, 0.7458, 0.691), (0.21, 0.7339, 0.7089), (0.21, 0.716, 0.7208), (0.45, 0.695, 0.725), (0.45, 0.674, 0.7208), (0.45, 0.6561, 0.7089), (0.45, 0.6442, 0.691), (0.45, 0.64, 0.67), (0.45, 0.6442, 0.649), (0.45, 0.6561, 0.6311), (0.45, 0.674, 0.6192), (0.45, 0.695, 0.615), (0.45, 0.716, 0.6192), (0.45, 0.7339, 0.6311), (0.45, 0.7458, 0.649), (0.45, 0.75, 0.67), (0.45, 0.7458, 0.691), (0.45, 0.7339, 0.7089), (0.45, 0.716, 0.7208), (0.21, 0.695, 0.67), (0.45, 0.695, 0.67)], [], [(0, 1, 17), (0, 17, 16), (1, 2, 18), (1, 18, 17), (2, 3, 19), (2, 19, 18), (3, 4, 20), (3, 20, 19), (4, 5, 21), (4, 21, 20), (5, 6, 22), (5, 22, 21), (6, 7, 23), (6, 23, 22), (7, 8, 24), (7, 24, 23), (8, 9, 25), (8, 25, 24), (9, 10, 26), (9, 26, 25), (10, 11, 27), (10, 27, 26), (11, 12, 28), (11, 28, 27), (12, 13, 29), (12, 29, 28), (13, 14, 30), (13, 30, 29), (14, 15, 31), (14, 31, 30), (15, 0, 16), (15, 16, 31), (32, 1, 0), (32, 2, 1), (32, 3, 2), (32, 4, 3), (32, 5, 4), (32, 6, 5), (32, 7, 6), (32, 8, 7), (32, 9, 8), (32, 10, 9), (32, 11, 10), (32, 12, 11), (32, 13, 12), (32, 14, 13), (32, 15, 14), (32, 0, 15), (33, 16, 17), (33, 17, 18), (33, 18, 19), (33, 19, 20), (33, 20, 21), (33, 21, 22), (33, 22, 23), (33, 23, 24), (33, 24, 25), (33, 25, 26), (33, 26, 27), (33, 27, 28), (33, 28, 29), (33, 29, 30), (33, 30, 31), (33, 31, 16)])
me_wholetripleverrootpinmesh.polygons.foreach_set('material_index', [3, 3, 3, 3, 3, 3, 3, 3, 3, 3, 3, 3, 3, 3, 3, 3, 3, 3, 3, 3, 3, 3, 3, 3, 3, 3, 3, 3, 3, 3, 3, 3, 3, 3, 3, 3, 3, 3, 3, 3, 3, 3, 3, 3, 3, 3, 3, 3, 3, 3, 3, 3, 3, 3, 3, 3, 3, 3, 3, 3, 3, 3, 3, 3])
me_wholetripleverrootpinmesh.materials.append(mat_wholehookforgedsteelappearance)
me_wholetripleverrootpinmesh.materials.append(mat_wholepedestalandforkmutedteal)
me_wholetripleverrootpinmesh.materials.append(mat_wholeexternaltripleverochre)
me_wholetripleverrootpinmesh.materials.append(mat_wholepinsandgripsatinsteel)
me_wholetripleverrootpinmesh.update()
me_wholetriplevercrossgripmesh = bpy.data.meshes.new('WholeTripLeverCrossGripMesh')
me_wholetriplevercrossgripmesh.from_pydata([(0.16, 1.065, 1.555), (0.16, 1.044, 1.551), (0.16, 1.026, 1.539), (0.16, 1.014, 1.521), (0.16, 1.01, 1.5), (0.16, 1.014, 1.479), (0.16, 1.026, 1.461), (0.16, 1.044, 1.449), (0.16, 1.065, 1.445), (0.16, 1.086, 1.449), (0.16, 1.104, 1.461), (0.16, 1.116, 1.479), (0.16, 1.12, 1.5), (0.16, 1.116, 1.521), (0.16, 1.104, 1.539), (0.16, 1.086, 1.551), (0.6, 1.065, 1.555), (0.6, 1.044, 1.551), (0.6, 1.026, 1.539), (0.6, 1.014, 1.521), (0.6, 1.01, 1.5), (0.6, 1.014, 1.479), (0.6, 1.026, 1.461), (0.6, 1.044, 1.449), (0.6, 1.065, 1.445), (0.6, 1.086, 1.449), (0.6, 1.104, 1.461), (0.6, 1.116, 1.479), (0.6, 1.12, 1.5), (0.6, 1.116, 1.521), (0.6, 1.104, 1.539), (0.6, 1.086, 1.551), (0.16, 1.065, 1.5), (0.6, 1.065, 1.5)], [], [(0, 1, 17), (0, 17, 16), (1, 2, 18), (1, 18, 17), (2, 3, 19), (2, 19, 18), (3, 4, 20), (3, 20, 19), (4, 5, 21), (4, 21, 20), (5, 6, 22), (5, 22, 21), (6, 7, 23), (6, 23, 22), (7, 8, 24), (7, 24, 23), (8, 9, 25), (8, 25, 24), (9, 10, 26), (9, 26, 25), (10, 11, 27), (10, 27, 26), (11, 12, 28), (11, 28, 27), (12, 13, 29), (12, 29, 28), (13, 14, 30), (13, 30, 29), (14, 15, 31), (14, 31, 30), (15, 0, 16), (15, 16, 31), (32, 1, 0), (32, 2, 1), (32, 3, 2), (32, 4, 3), (32, 5, 4), (32, 6, 5), (32, 7, 6), (32, 8, 7), (32, 9, 8), (32, 10, 9), (32, 11, 10), (32, 12, 11), (32, 13, 12), (32, 14, 13), (32, 15, 14), (32, 0, 15), (33, 16, 17), (33, 17, 18), (33, 18, 19), (33, 19, 20), (33, 20, 21), (33, 21, 22), (33, 22, 23), (33, 23, 24), (33, 24, 25), (33, 25, 26), (33, 26, 27), (33, 27, 28), (33, 28, 29), (33, 29, 30), (33, 30, 31), (33, 31, 16)])
me_wholetriplevercrossgripmesh.polygons.foreach_set('material_index', [3, 3, 3, 3, 3, 3, 3, 3, 3, 3, 3, 3, 3, 3, 3, 3, 3, 3, 3, 3, 3, 3, 3, 3, 3, 3, 3, 3, 3, 3, 3, 3, 3, 3, 3, 3, 3, 3, 3, 3, 3, 3, 3, 3, 3, 3, 3, 3, 3, 3, 3, 3, 3, 3, 3, 3, 3, 3, 3, 3, 3, 3, 3, 3])
me_wholetriplevercrossgripmesh.materials.append(mat_wholehookforgedsteelappearance)
me_wholetriplevercrossgripmesh.materials.append(mat_wholepedestalandforkmutedteal)
me_wholetriplevercrossgripmesh.materials.append(mat_wholeexternaltripleverochre)
me_wholetriplevercrossgripmesh.materials.append(mat_wholepinsandgripsatinsteel)
me_wholetriplevercrossgripmesh.update()
me_wholeexternalheelretaininglinkmesh = bpy.data.meshes.new('WholeExternalHeelRetainingLinkMesh')
me_wholeexternalheelretaininglinkmesh.from_pydata([(0.365, 0.8068, 1.138), (0.3517, 0.8201, 1.132), (0.342, 0.8294, 1.118), (0.3384, 0.8321, 1.099), (0.342, 0.8276, 1.08), (0.3517, 0.817, 1.066), (0.365, 0.8032, 1.062), (0.3783, 0.7899, 1.068), (0.388, 0.7806, 1.082), (0.3916, 0.7779, 1.101), (0.388, 0.7824, 1.12), (0.3783, 0.793, 1.134), (0.15, 0.5968, 1.148), (0.1367, 0.6101, 1.142), (0.127, 0.6194, 1.128), (0.1234, 0.6221, 1.109), (0.127, 0.6176, 1.09), (0.1367, 0.607, 1.076), (0.15, 0.5932, 1.072), (0.1633, 0.5799, 1.078), (0.173, 0.5706, 1.092), (0.1766, 0.5679, 1.111), (0.173, 0.5724, 1.13), (0.1633, 0.583, 1.144), (0.365, 0.805, 1.1), (0.15, 0.595, 1.11)], [], [(0, 1, 13), (0, 13, 12), (1, 2, 14), (1, 14, 13), (2, 3, 15), (2, 15, 14), (3, 4, 16), (3, 16, 15), (4, 5, 17), (4, 17, 16), (5, 6, 18), (5, 18, 17), (6, 7, 19), (6, 19, 18), (7, 8, 20), (7, 20, 19), (8, 9, 21), (8, 21, 20), (9, 10, 22), (9, 22, 21), (10, 11, 23), (10, 23, 22), (11, 0, 12), (11, 12, 23), (24, 1, 0), (24, 2, 1), (24, 3, 2), (24, 4, 3), (24, 5, 4), (24, 6, 5), (24, 7, 6), (24, 8, 7), (24, 9, 8), (24, 10, 9), (24, 11, 10), (24, 0, 11), (25, 12, 13), (25, 13, 14), (25, 14, 15), (25, 15, 16), (25, 16, 17), (25, 17, 18), (25, 18, 19), (25, 19, 20), (25, 20, 21), (25, 21, 22), (25, 22, 23), (25, 23, 12)])
me_wholeexternalheelretaininglinkmesh.polygons.foreach_set('material_index', [3, 3, 3, 3, 3, 3, 3, 3, 3, 3, 3, 3, 3, 3, 3, 3, 3, 3, 3, 3, 3, 3, 3, 3, 3, 3, 3, 3, 3, 3, 3, 3, 3, 3, 3, 3, 3, 3, 3, 3, 3, 3, 3, 3, 3, 3, 3, 3])
me_wholeexternalheelretaininglinkmesh.materials.append(mat_wholehookforgedsteelappearance)
me_wholeexternalheelretaininglinkmesh.materials.append(mat_wholepedestalandforkmutedteal)
me_wholeexternalheelretaininglinkmesh.materials.append(mat_wholeexternaltripleverochre)
me_wholeexternalheelretaininglinkmesh.materials.append(mat_wholepinsandgripsatinsteel)
me_wholeexternalheelretaininglinkmesh.update()
me_wholehookheelcrosspinmesh = bpy.data.meshes.new('WholeHookHeelCrossPinMesh')
me_wholehookheelcrosspinmesh.from_pydata([(0.01, 0.595, 1.157), (0.01, 0.577, 1.153), (0.01, 0.5618, 1.143), (0.01, 0.5516, 1.128), (0.01, 0.548, 1.11), (0.01, 0.5516, 1.092), (0.01, 0.5618, 1.077), (0.01, 0.577, 1.067), (0.01, 0.595, 1.063), (0.01, 0.613, 1.067), (0.01, 0.6282, 1.077), (0.01, 0.6384, 1.092), (0.01, 0.642, 1.11), (0.01, 0.6384, 1.128), (0.01, 0.6282, 1.143), (0.01, 0.613, 1.153), (0.21, 0.595, 1.157), (0.21, 0.577, 1.153), (0.21, 0.5618, 1.143), (0.21, 0.5516, 1.128), (0.21, 0.548, 1.11), (0.21, 0.5516, 1.092), (0.21, 0.5618, 1.077), (0.21, 0.577, 1.067), (0.21, 0.595, 1.063), (0.21, 0.613, 1.067), (0.21, 0.6282, 1.077), (0.21, 0.6384, 1.092), (0.21, 0.642, 1.11), (0.21, 0.6384, 1.128), (0.21, 0.6282, 1.143), (0.21, 0.613, 1.153), (0.01, 0.595, 1.11), (0.21, 0.595, 1.11)], [], [(0, 1, 17), (0, 17, 16), (1, 2, 18), (1, 18, 17), (2, 3, 19), (2, 19, 18), (3, 4, 20), (3, 20, 19), (4, 5, 21), (4, 21, 20), (5, 6, 22), (5, 22, 21), (6, 7, 23), (6, 23, 22), (7, 8, 24), (7, 24, 23), (8, 9, 25), (8, 25, 24), (9, 10, 26), (9, 26, 25), (10, 11, 27), (10, 27, 26), (11, 12, 28), (11, 28, 27), (12, 13, 29), (12, 29, 28), (13, 14, 30), (13, 30, 29), (14, 15, 31), (14, 31, 30), (15, 0, 16), (15, 16, 31), (32, 1, 0), (32, 2, 1), (32, 3, 2), (32, 4, 3), (32, 5, 4), (32, 6, 5), (32, 7, 6), (32, 8, 7), (32, 9, 8), (32, 10, 9), (32, 11, 10), (32, 12, 11), (32, 13, 12), (32, 14, 13), (32, 15, 14), (32, 0, 15), (33, 16, 17), (33, 17, 18), (33, 18, 19), (33, 19, 20), (33, 20, 21), (33, 21, 22), (33, 22, 23), (33, 23, 24), (33, 24, 25), (33, 25, 26), (33, 26, 27), (33, 27, 28), (33, 28, 29), (33, 29, 30), (33, 30, 31), (33, 31, 16)])
me_wholehookheelcrosspinmesh.polygons.foreach_set('material_index', [3, 3, 3, 3, 3, 3, 3, 3, 3, 3, 3, 3, 3, 3, 3, 3, 3, 3, 3, 3, 3, 3, 3, 3, 3, 3, 3, 3, 3, 3, 3, 3, 3, 3, 3, 3, 3, 3, 3, 3, 3, 3, 3, 3, 3, 3, 3, 3, 3, 3, 3, 3, 3, 3, 3, 3, 3, 3, 3, 3, 3, 3, 3, 3])
me_wholehookheelcrosspinmesh.materials.append(mat_wholehookforgedsteelappearance)
me_wholehookheelcrosspinmesh.materials.append(mat_wholepedestalandforkmutedteal)
me_wholehookheelcrosspinmesh.materials.append(mat_wholeexternaltripleverochre)
me_wholehookheelcrosspinmesh.materials.append(mat_wholepinsandgripsatinsteel)
me_wholehookheelcrosspinmesh.update()

# ---- objects
ob_wholebroadcirculargroundplate = bpy.data.objects.new('WholeBroadCircularGroundPlate', me_wholebroadcirculargroundplatemesh)
ob_wholeraisedpedestalneck = bpy.data.objects.new('WholeRaisedPedestalNeck', me_wholeraisedpedestalneckmesh)
ob_wholeforkcrossbase = bpy.data.objects.new('WholeForkCrossBase', me_wholeforkcrossbasemesh)
ob_wholerootedforkcheekleft = bpy.data.objects.new('WholeRootedForkCheekLeft', me_wholerootedforkcheekleftmesh)
ob_wholerootedforkcheekright = bpy.data.objects.new('WholeRootedForkCheekRight', me_wholerootedforkcheekrightmesh)
ob_wholebroadreturninghook = bpy.data.objects.new('WholeBroadReturningHook', me_wholebroadreturninghookmesh)
ob_wholetransversehookrootpin = bpy.data.objects.new('WholeTransverseHookRootPin', me_wholetransversehookrootpinmesh)
ob_wholeexternalsidetriplever = bpy.data.objects.new('WholeExternalSideTripLever', me_wholeexternalsidetriplevermesh)
ob_wholetripleverrootpin = bpy.data.objects.new('WholeTripLeverRootPin', me_wholetripleverrootpinmesh)
ob_wholetriplevercrossgrip = bpy.data.objects.new('WholeTripLeverCrossGrip', me_wholetriplevercrossgripmesh)
ob_wholeexternalheelretaininglink = bpy.data.objects.new('WholeExternalHeelRetainingLink', me_wholeexternalheelretaininglinkmesh)
ob_wholehookheelcrosspin = bpy.data.objects.new('WholeHookHeelCrossPin', me_wholehookheelcrosspinmesh)

# ---- transforms, parenting, visibility, modifiers, constraints
ob_wholebroadcirculargroundplate.location = (0.0, 0.0, 0.0)
ob_wholeraisedpedestalneck.location = (0.0, 0.0, 0.0)
ob_wholeforkcrossbase.location = (0.0, 0.0, 0.0)
ob_wholerootedforkcheekleft.location = (0.0, 0.0, 0.0)
ob_wholerootedforkcheekright.location = (0.0, 0.0, 0.0)
ob_wholebroadreturninghook.location = (0.0, 0.0, 0.0)
ob_wholetransversehookrootpin.location = (0.0, 0.0, 0.0)
ob_wholeexternalsidetriplever.location = (0.0, 0.0, 0.0)
ob_wholetripleverrootpin.location = (0.0, 0.0, 0.0)
ob_wholetriplevercrossgrip.location = (0.0, 0.0, 0.0)
ob_wholeexternalheelretaininglink.location = (0.0, 0.0, 0.0)
ob_wholehookheelcrosspin.location = (0.0, 0.0, 0.0)

# ---- collection membership
scene.collection.objects.link(ob_wholebroadcirculargroundplate)
scene.collection.objects.link(ob_wholeraisedpedestalneck)
scene.collection.objects.link(ob_wholeforkcrossbase)
scene.collection.objects.link(ob_wholerootedforkcheekleft)
scene.collection.objects.link(ob_wholerootedforkcheekright)
scene.collection.objects.link(ob_wholebroadreturninghook)
scene.collection.objects.link(ob_wholetransversehookrootpin)
scene.collection.objects.link(ob_wholeexternalsidetriplever)
scene.collection.objects.link(ob_wholetripleverrootpin)
scene.collection.objects.link(ob_wholetriplevercrossgrip)
scene.collection.objects.link(ob_wholeexternalheelretaininglink)
scene.collection.objects.link(ob_wholehookheelcrosspin)

# ---- scene / render settings (as saved in the file)
scene.frame_start = 1; scene.frame_end = 250; scene.frame_set(1)
scene.render.engine = 'CYCLES'
scene.render.resolution_x = 640
scene.render.resolution_y = 640
scene.render.use_compositing = False
scene.cycles.use_denoising = False
scene.cycles.samples = 128
scene.cycles.use_adaptive_sampling = False
bpy.context.view_layer.update()

# ---- added for rendering (the .blend has no active camera and no usable light): camera, sun
cam_auto = bpy.data.cameras.new('AutoCamera')
cam_auto.lens = 50.0
cam_auto.sensor_width = 36.0
cam_auto.clip_end = 1000.0
ob_auto_camera = bpy.data.objects.new('AutoCamera', cam_auto)
scene.collection.objects.link(ob_auto_camera)
ob_auto_camera.location = (2.7755, -3.33061, 3.0104)
ob_auto_camera.rotation_euler = (1.09748, -7.21219e-08, 0.694738)
scene.camera = ob_auto_camera
light_auto_sun = bpy.data.lights.new('AutoSun', 'SUN')
light_auto_sun.energy = 3.0
light_auto_sun.angle = 0.0523599
ob_auto_sun = bpy.data.objects.new('AutoSun', light_auto_sun)
scene.collection.objects.link(ob_auto_sun)
ob_auto_sun.rotation_euler = (0.872665, 0.174533, 0.523599)
bpy.context.view_layer.update()
